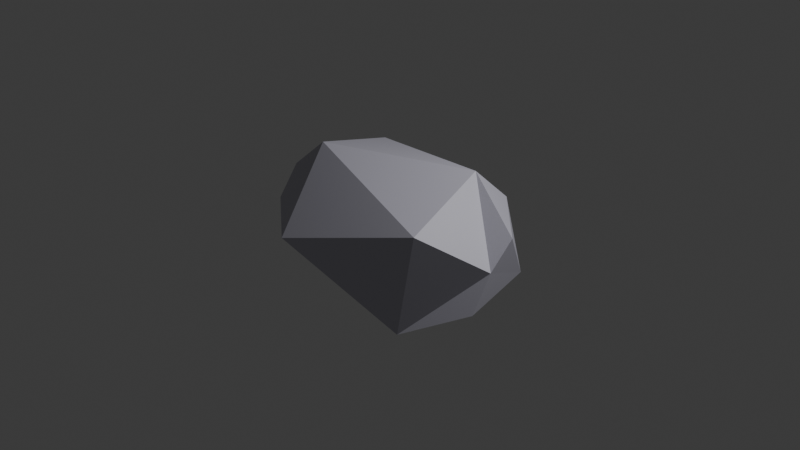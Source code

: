 # Source: stone3A_F32_.blend  (saved by Blender 4.0.36; exported with 4.5.12 LTS)
import bpy
from mathutils import Matrix  # noqa: F401  (used for matrix-valued properties, if any)

bpy.ops.wm.read_factory_settings(use_empty=True)
scene = bpy.context.scene
scene.name = 'Scene'

# ---- collections
col_collection = bpy.data.collections.new('Collection'); scene.collection.children.link(col_collection)

# ---- materials (node trees are filled in below, after node groups)
mat_material_001 = bpy.data.materials.new('Material.001')
mat_material_001.use_transparent_shadow = False

# ---- material node trees
mat_material_001.use_nodes = True; mat_material_001.node_tree.nodes.clear()
_N = mat_material_001.node_tree.nodes; _L = mat_material_001.node_tree.links
n0 = _N.new('ShaderNodeBsdfPrincipled'); n0.name = 'Principled BSDF'; n0.location = (10, 300)
n0.inputs[0].default_value = (0.5484, 0.5362, 0.6208, 1.0)
n0.inputs[3].default_value = 1.45
n1 = _N.new('ShaderNodeOutputMaterial'); n1.name = 'Material Output'; n1.location = (300, 300)
_L.new(n0.outputs[0], n1.inputs[0])
n1.is_active_output = True

# ---- world
world_world = bpy.data.worlds.new('World'); scene.world = world_world
world_world.use_nodes = True; world_world.node_tree.nodes.clear()
_N = world_world.node_tree.nodes; _L = world_world.node_tree.links
n0 = _N.new('ShaderNodeOutputWorld'); n0.name = 'World Output'; n0.location = (300, 300)
n1 = _N.new('ShaderNodeBackground'); n1.name = 'Background'; n1.location = (10, 300)
n1.inputs[0].default_value = (0.05088, 0.05088, 0.05088, 1.0)
_L.new(n1.outputs[0], n0.inputs[0])
n0.is_active_output = True
world_world.color = (0.05088, 0.05088, 0.05088)
world_world.use_sun_shadow = False
world_world.sun_shadow_jitter_overblur = 0.0

# ---- cameras
cam_camera = bpy.data.cameras.new('Camera')
cam_camera.clip_end = 100.0
cam_camera.ortho_scale = 7.314

# ---- lights
light_light = bpy.data.lights.new('Light', 'POINT')
light_light.transmission_factor = 0.0
light_light.use_soft_falloff = False
light_light.energy = 1000.0
light_light.shadow_soft_size = 0.1
light_light.shadow_maximum_resolution = 0.006
light_light.use_absolute_resolution = True

# ---- meshes
me_icosphere_003 = bpy.data.meshes.new('Icosphere.003')
me_icosphere_003.from_pydata([(0.522, -0.3487, -0.7301), (-0.9725, -0.00618, -0.4131), (-0.3234, 0.8236, -0.4686), (0.6025, 0.5896, -0.5178), (0.3482, -0.5298, 0.5089), (-0.8017, -0.5319, 0.4813), (-0.7496, 0.5403, 0.5795), (0.1642, 0.8812, 0.5123), (0.7173, 0.3775, -0.108), (0.5108, 0.5378, 0.5687), (0.1911, 0.0267, 0.862), (0.7745, -0.05634, 0.3808), (-0.4654, 0.05773, -0.8097), (-0.2301, 0.3816, -0.8097), (0.1972, 0.4312, -0.7055), (-0.1399, -0.4022, -0.7422), (-0.06467, 0.503, 0.9172), (-0.2947, 0.2157, 0.8939), (-0.4618, -0.1854, 0.862), (-0.2475, -0.7333, -0.1625)], [], [(0, 14, 3), (12, 2, 13), (12, 15, 19), (14, 2, 3), (7, 8, 3), (12, 19, 1), (15, 0, 19), (2, 1, 6), (3, 2, 7), (1, 19, 5), (1, 5, 6), (2, 6, 7), (0, 3, 8), (10, 9, 16), (7, 17, 16), (9, 7, 16), (5, 4, 18), (9, 11, 8), (0, 11, 4), (15, 12, 13, 14, 0), (19, 4, 5), (5, 18, 17, 6), (11, 10, 4), (12, 1, 2), (14, 13, 2), (7, 9, 8), (7, 6, 17), (9, 10, 11), (0, 8, 11), (4, 10, 18), (19, 0, 4), (10, 16, 17, 18)])
_uv = me_icosphere_003.uv_layers.new(name='UVMap')
_uv.uv.foreach_set('vector', [0.329, 0.05995, 0.3982, 0.05995, 0.4545, 0.1575, 0.7619, 0.05995, 0.6364, 0.1575, 0.6927, 0.05995, 0.8745, 0.05995, 0.9437, 0.05995, 0.967, 0.1318, 0.5108, 0.05995, 0.6364, 0.1575, 0.4545, 0.1575, 0.5455, 0.3149, 0.4022, 0.2481, 0.4545, 0.1575, 0.8745, 0.05995, 0.9582, 0.1575, 0.8182, 0.1575, 0.1472, 0.05995, 0.2727, 0.1575, 0.1118, 0.1213, 0.6364, 0.1575, 0.8182, 0.1575, 0.7273, 0.3149, 0.4545, 0.1575, 0.6364, 0.1575, 0.5455, 0.3149, 0.8182, 0.1575, 0.9791, 0.1937, 0.9091, 0.3149, 0.8182, 0.1575, 0.9091, 0.3149, 0.7273, 0.3149, 0.6364, 0.1575, 0.7273, 0.3149, 0.5455, 0.3149, 0.2727, 0.1575, 0.4545, 0.1575, 0.3251, 0.2481, 0.4022, 0.3817, 0.4408, 0.3149, 0.4912, 0.4088, 0.5455, 0.3149, 0.673, 0.4088, 0.5997, 0.4088, 0.4408, 0.3149, 0.5455, 0.3149, 0.4912, 0.4088, 0.0, 0.3149, 0.1276, 0.4088, 0.05422, 0.4088, 0.4408, 0.3149, 0.2865, 0.3149, 0.4022, 0.2481, 0.2727, 0.1575, 0.2865, 0.3149, 0.1818, 0.3149, 0.1472, 0.05995, 0.8745, 0.05995, 0.6927, 0.05995, 0.5108, 0.05995, 0.329, 0.05995, 0.1102, 0.1909, 0.1818, 0.3149, 0.0, 0.3149, 0.9091, 0.3149, 0.8549, 0.4088, 0.7815, 0.4088, 0.7273, 0.3149, 0.2865, 0.3149, 0.3094, 0.4088, 0.1818, 0.3149, 0.7619, 0.05995, 0.8182, 0.1575, 0.6364, 0.1575, 0.5108, 0.05995, 0.5801, 0.05995, 0.6364, 0.1575, 0.5455, 0.3149, 0.4408, 0.3149, 0.4022, 0.2481, 0.5455, 0.3149, 0.7273, 0.3149, 0.673, 0.4088, 0.4408, 0.3149, 0.4022, 0.3817, 0.2865, 0.3149, 0.2727, 0.1575, 0.3251, 0.2481, 0.2865, 0.3149, 0.1276, 0.4088, 0.3094, 0.4088, 0.8549, 0.4088, 0.1324, 0.1575, 0.2727, 0.1575, 0.1818, 0.3149, 0.3094, 0.4088, 0.4912, 0.4088, 0.673, 0.4088, 0.8549, 0.4088])
me_icosphere_003.materials.append(mat_material_001)
me_icosphere_003.update()

# ---- objects
ob_light = bpy.data.objects.new('Light', light_light)
ob_camera = bpy.data.objects.new('Camera', cam_camera)
ob_icosphere_003 = bpy.data.objects.new('Icosphere.003', me_icosphere_003)

# ---- transforms, parenting, visibility, modifiers, constraints
ob_light.location = (4.076, 1.005, 5.904)
ob_light.rotation_euler = (0.6503, 0.05522, 1.866)
ob_light.lock_rotations_4d = False
ob_light.empty_display_type = 'ARROWS'
ob_light.color = (0.0, 0.0, 0.0, 0.0)
ob_light.lineart.crease_threshold = 0.0
ob_camera.location = (7.359, -6.926, 4.958)
ob_camera.rotation_euler = (1.109, 0.0, 0.8149)
ob_camera.lock_rotations_4d = False
ob_camera.empty_display_type = 'ARROWS'
ob_camera.color = (0.0, 0.0, 0.0, 0.0)
ob_camera.display_type = 'WIRE'
ob_camera.lineart.crease_threshold = 0.0
ob_icosphere_003.location = (0.03094, -0.01922, -0.1121)
ob_icosphere_003.rotation_euler = (1.571, -0.0, 1.571)
ob_icosphere_003.scale = (1.0, 1.0, 1.684)

# ---- collection membership
col_collection.objects.link(ob_light)
col_collection.objects.link(ob_camera)
col_collection.objects.link(ob_icosphere_003)

# ---- scene / render settings (as saved in the file)
scene.camera = ob_camera
scene.frame_start = 1; scene.frame_end = 250; scene.frame_set(1)
scene.render.engine = 'BLENDER_EEVEE_NEXT'
scene.cycles.sampling_pattern = 'TABULATED_SOBOL'
bpy.context.view_layer.update()
